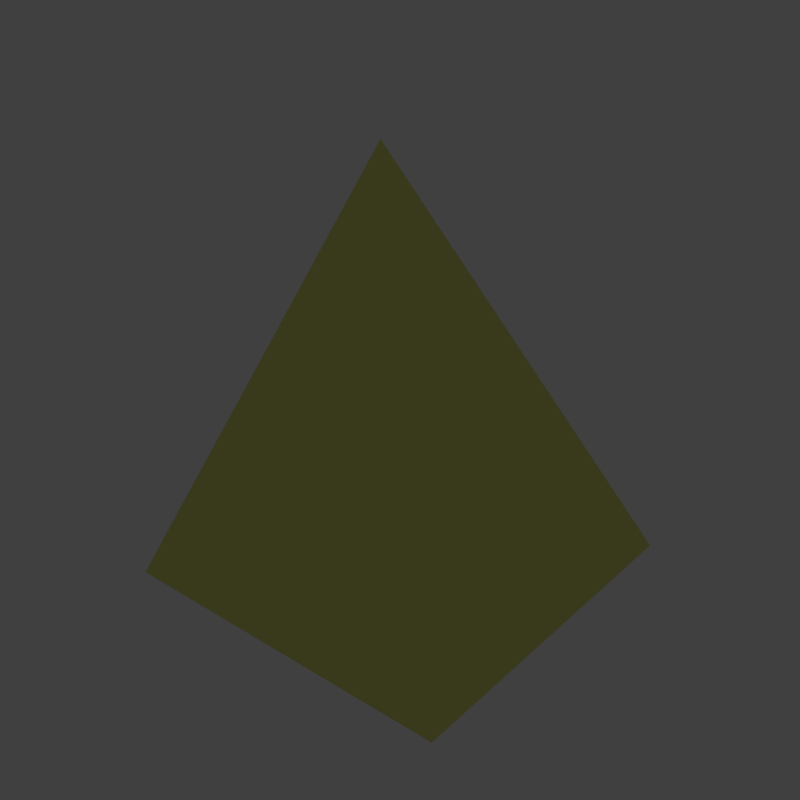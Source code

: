 # Source: slope_Straight_Corner.blend  (saved by Blender 2.79.0; exported with 4.5.12 LTS)
import bpy
from mathutils import Matrix  # noqa: F401  (used for matrix-valued properties, if any)

bpy.ops.wm.read_factory_settings(use_empty=True)
scene = bpy.context.scene
scene.name = 'Slope_Straight_Corner'

# ---- collections
col_collection_1 = bpy.data.collections.new('Collection 1'); scene.collection.children.link(col_collection_1)
col_collection_2 = bpy.data.collections.new('Collection 2'); scene.collection.children.link(col_collection_2)
col_collection_2.hide_render = True
col_collection_2.hide_viewport = True
col_collection_3 = bpy.data.collections.new('Collection 3'); scene.collection.children.link(col_collection_3)
col_collection_3.hide_render = True
col_collection_3.hide_viewport = True
col_collection_4 = bpy.data.collections.new('Collection 4'); scene.collection.children.link(col_collection_4)
col_collection_4.hide_render = True
col_collection_4.hide_viewport = True
col_collection_11 = bpy.data.collections.new('Collection 11'); scene.collection.children.link(col_collection_11)
col_collection_11.hide_render = True
col_collection_11.hide_viewport = True

# ---- images (referenced by path relative to the original .blend; pixels are not part of the script)
import os
ASSET_DIR = os.environ.get("B2B_ASSET_DIR", "")  # directory of the original .blend (textures are referenced by path, not embedded)
HERE = os.path.dirname(os.path.abspath(__file__))  # packed textures are extracted next to this script under _unpacked/

def load_image(name, relpath, width, height, colorspace="sRGB"):
    """Load a texture the original file referenced (path relative to the .blend, or extracted next to this script)."""
    p = next((c for c in (os.path.join(HERE, relpath), os.path.join(ASSET_DIR, relpath)) if relpath and os.path.exists(c)), "")
    if p:
        img = bpy.data.images.load(p, check_existing=True)
        img.name = name
    else:  # same state as the original file: an image datablock whose file is absent (Cycles renders it pink)
        img = bpy.data.images.new(name, width, height)
        img.source = "FILE"
        img.filepath = "//" + (relpath or name)
    img.colorspace_settings.name = colorspace
    return img
img_large_corner_and_face_triangle_cm_dds = load_image('large_corner_and_face_triangle_cm.dds', 'Textures/Models/Cubes/Armor/large_corner_and_face_triangle_cm.dds', 1024, 1024, 'sRGB')
img_large_corner_and_face_triangle_ng_dds = load_image('large_corner_and_face_triangle_ng.dds', 'Textures/Models/Cubes/Armor/large_corner_and_face_triangle_ng.dds', 1024, 1024, 'Non-Color')
img_large_corner_and_face_triangle_add_dds = load_image('large_corner_and_face_triangle_add.dds', 'Textures/Models/Cubes/Armor/large_corner_and_face_triangle_add.dds', 1024, 1024, 'Non-Color')
img_large_square_plate_cm_dds = load_image('large_square_plate_cm.dds', 'Textures/Models/Cubes/Armor/large_square_plate_cm.dds', 1024, 1024, 'sRGB')
img_large_square_plate_ng_dds = load_image('large_square_plate_ng.dds', 'Textures/Models/Cubes/Armor/large_square_plate_ng.dds', 1024, 1024, 'Non-Color')
img_large_square_plate_add_dds = load_image('large_square_plate_add.dds', 'Textures/Models/Cubes/Armor/large_square_plate_add.dds', 1024, 1024, 'Non-Color')
img_large_light_2x1_triangles_cm_dds = load_image('large_light_2x1_triangles_cm.DDS', 'Textures/Models/Cubes/Armor/large_light_2x1_triangles_cm.DDS', 1024, 1024, 'sRGB')
img_large_light_2x1_triangles_ng_dds = load_image('large_light_2x1_triangles_ng.DDS', 'Textures/Models/Cubes/Armor/large_light_2x1_triangles_ng.DDS', 1024, 1024, 'Non-Color')
img_large_light_2x1_triangles_add_dds = load_image('large_light_2x1_triangles_add.DDS', 'Textures/Models/Cubes/Armor/large_light_2x1_triangles_add.DDS', 1024, 1024, 'Non-Color')

# ---- materials (node trees are filled in below, after node groups)
mat_corner_and_face_triangle = bpy.data.materials.new('corner_and_face_triangle')
mat_corner_and_face_triangle.alpha_threshold = 0.0
mat_corner_and_face_triangle.roughness = 0.5
mat_squareplate = bpy.data.materials.new('SquarePlate')
mat_squareplate.alpha_threshold = 0.0
mat_squareplate.roughness = 0.5
mat_corner_and_face_triangle_2x1 = bpy.data.materials.new('corner_and_face_triangle_2x1')
mat_corner_and_face_triangle_2x1.alpha_threshold = 0.0
mat_corner_and_face_triangle_2x1.diffuse_color = (0.5, 0.5, 0.5, 1.0)
mat_corner_and_face_triangle_2x1.roughness = 0.5
mat_mountpoint = bpy.data.materials.new('MountPoint')
mat_mountpoint.alpha_threshold = 0.0
mat_mountpoint.diffuse_color = (0.317, 1.0, 0.032, 1.0)
mat_mountpoint.roughness = 0.5

# ---- node groups
ng_spaceengineers_dx11_shader_2 = bpy.data.node_groups.new('SpaceEngineers_DX11_Shader_2', 'ShaderNodeTree')
_s = ng_spaceengineers_dx11_shader_2.interface.new_socket(name='Surface', in_out='OUTPUT', socket_type='NodeSocketShader')
_s = ng_spaceengineers_dx11_shader_2.interface.new_socket(name='Base Color Map', in_out='INPUT', socket_type='NodeSocketColor')
_s.default_value = (0.8, 0.8, 0.8, 1.0)
_s = ng_spaceengineers_dx11_shader_2.interface.new_socket(name='Metalness Map', in_out='INPUT', socket_type='NodeSocketFloat')
_s.min_value = 0.0
_s.max_value = 1.0
_s = ng_spaceengineers_dx11_shader_2.interface.new_socket(name='Normal Map', in_out='INPUT', socket_type='NodeSocketColor')
_s.default_value = (0.5, 0.5, 1.0, 1.0)
_s = ng_spaceengineers_dx11_shader_2.interface.new_socket(name='Normal Map Strength', in_out='INPUT', socket_type='NodeSocketFloat')
_s.default_value = 1.5
_s.min_value = 0.0
_s.max_value = 10.0
_s = ng_spaceengineers_dx11_shader_2.interface.new_socket(name='Glossiness Map', in_out='INPUT', socket_type='NodeSocketFloat')
_s.min_value = 0.0
_s.max_value = 1.0
_s = ng_spaceengineers_dx11_shader_2.interface.new_socket(name='IOR', in_out='INPUT', socket_type='NodeSocketFloat')
_s.default_value = 1.45
_s.min_value = 0.0
_s.max_value = 1000.0
_s = ng_spaceengineers_dx11_shader_2.interface.new_socket(name='Ambient Occlusion Map', in_out='INPUT', socket_type='NodeSocketFloat')
_s.default_value = 1.0
_s.min_value = 0.0
_s.max_value = 1.0
_s = ng_spaceengineers_dx11_shader_2.interface.new_socket(name='Ambient Occlusion Power', in_out='INPUT', socket_type='NodeSocketFloat')
_s.default_value = 1.0
_s.min_value = 0.0
_s.max_value = 1.0
_s = ng_spaceengineers_dx11_shader_2.interface.new_socket(name='Emissivity Map', in_out='INPUT', socket_type='NodeSocketFloat')
_s.min_value = 0.0
_s.max_value = 1.0
_s = ng_spaceengineers_dx11_shader_2.interface.new_socket(name='Emissive Strength', in_out='INPUT', socket_type='NodeSocketFloat')
_s.default_value = 1.0
_s.min_value = 0.0
_s.max_value = 100.0
_s = ng_spaceengineers_dx11_shader_2.interface.new_socket(name='Emissive Color Override', in_out='INPUT', socket_type='NodeSocketFloat')
_s.min_value = 0.0
_s.max_value = 1.0
_s = ng_spaceengineers_dx11_shader_2.interface.new_socket(name='Emissive Color', in_out='INPUT', socket_type='NodeSocketColor')
_s.default_value = (0.0, 1.0, 0.0, 1.0)
_s = ng_spaceengineers_dx11_shader_2.interface.new_socket(name='Coloring Mask', in_out='INPUT', socket_type='NodeSocketFloat')
_s.min_value = 0.0
_s.max_value = 1.0
_s = ng_spaceengineers_dx11_shader_2.interface.new_socket(name='Recolor', in_out='INPUT', socket_type='NodeSocketColor')
_s.default_value = (0.8, 0.8, 0.8, 1.0)
_N = ng_spaceengineers_dx11_shader_2.nodes; _L = ng_spaceengineers_dx11_shader_2.links
n0 = _N.new('NodeFrame'); n0.name = 'F.AO'; n0.location = (-777, 439)
n0.label = 'Ambient Occlusion'
n0.width = 558
n1 = _N.new('NodeGroupInput'); n1.name = 'Input.PBR'; n1.location = (-898, -215)
n1.width = 195
n2 = _N.new('ShaderNodeInvert'); n2.name = 'RoughnessInvert'; n2.location = (-488, -178)
n2.hide = True
n3 = _N.new('NodeFrame'); n3.name = 'F.Recolor'; n3.location = (-975, -404)
n3.label = 'Recoloring'
n3.width = 1011
n4 = _N.new('NodeGroupInput'); n4.name = 'Input.Recolor'; n4.location = (-673, -11)
n4.width = 195
n5 = _N.new('NodeReroute'); n5.name = 'RR.Recolor'; n5.location = (-416, -35)
n5.width = 100
n5.socket_idname = 'NodeSocketFloatUnsigned'
n6 = _N.new('ShaderNodeSeparateColor'); n6.name = 'Recolor.Separate'; n6.location = (-219, -77)
n6.hide = True
n7 = _N.new('NodeReroute'); n7.name = 'RR.BaseColor'; n7.location = (-400, -45)
n7.width = 100
n8 = _N.new('ShaderNodeRGBCurve'); n8.name = 'Recolor.Contrast'; n8.location = (-324, -130)
n8.width = 211
_c = n8.mapping.curves[3]
while len(_c.points) > 2: _c.points.remove(_c.points[-1])
_c.points[0].location = (0.0, 0.0); _c.points[0].handle_type = 'AUTO'
_c.points[1].location = (0.13, 0.38); _c.points[1].handle_type = 'AUTO'
_p = _c.points.new(1.0, 1.0); _p.handle_type = 'AUTO'
n8.mapping.update()
n9 = _N.new('ShaderNodeMath'); n9.name = 'Recolor.Darken'; n9.location = (-77, -109)
n9.hide = True
n9.operation = 'MULTIPLY'
n9.use_clamp = True
n10 = _N.new('ShaderNodeCombineColor'); n10.name = 'Recolor.Combine'; n10.location = (50, -77)
n10.hide = True
n11 = _N.new('ShaderNodeMix'); n11.name = 'RecolorMixColor'; n11.location = (190, -37)
n11.hide = True
n11.data_type = 'RGBA'
n11.clamp_result = True
n12 = _N.new('NodeGroupInput'); n12.name = 'Input.AO'; n12.location = (-157, -67)
n12.width = 188
n13 = _N.new('ShaderNodeMath'); n13.name = 'AOPower'; n13.location = (80, -102)
n13.hide = True
n13.operation = 'POWER'
n13.use_clamp = True
n14 = _N.new('ShaderNodeMix'); n14.name = 'AOMult'; n14.location = (254, -103)
n14.hide = True
n14.data_type = 'RGBA'
n14.blend_type = 'MULTIPLY'
n14.inputs[0].default_value = 1.0
n15 = _N.new('NodeReroute'); n15.name = 'RR.Roughness'; n15.location = (-344, -188)
n15.label = 'Roughness'
n15.width = 100
n16 = _N.new('NodeGroupInput'); n16.name = 'Input.Normal'; n16.location = (-1193, 95)
n16.width = 188
n17 = _N.new('ShaderNodeNormalMap'); n17.name = 'NormalMap'; n17.location = (-914, 195)
n18 = _N.new('NodeReroute'); n18.name = 'RR.NormalA'; n18.location = (-677, 159)
n18.width = 100
n18.socket_idname = 'NodeSocketVector'
n19 = _N.new('NodeReroute'); n19.name = 'RR.NormalB'; n19.location = (-204, 158)
n19.width = 100
n19.socket_idname = 'NodeSocketVector'
n20 = _N.new('NodeFrame'); n20.name = 'F.Dielectric'; n20.location = (174, 160)
n20.label = 'Dielectric'
n20.width = 516
n21 = _N.new('ShaderNodeBsdfDiffuse'); n21.name = 'DielectricDiffuseBSDF'; n21.location = (-200, 100)
n22 = _N.new('NodeFrame'); n22.name = 'F.Emission'; n22.location = (285, -860)
n22.label = 'Emission'
n22.width = 695
n23 = _N.new('NodeGroupInput'); n23.name = 'Input.Emission'; n23.location = (-350, 76)
n23.width = 195
n24 = _N.new('NodeReroute'); n24.name = 'RR.EmissiveColor'; n24.location = (-369, -93)
n24.width = 100
n25 = _N.new('ShaderNodeMix'); n25.name = 'EmissionMixColor'; n25.location = (-71, 34)
n25.data_type = 'RGBA'
n25.clamp_result = True
n26 = _N.new('ShaderNodeEmission'); n26.name = 'Emissions'; n26.location = (118, 53)
n27 = _N.new('NodeReroute'); n27.name = 'RR.Metalness'; n27.location = (-102, -251)
n27.label = 'Metalness'
n27.width = 100
n27.socket_idname = 'NodeSocketFloatUnsigned'
n28 = _N.new('NodeFrame'); n28.name = 'F.Metallic'; n28.location = (177, -417)
n28.label = 'Metallic'
n28.width = 536
n29 = _N.new('ShaderNodeFresnel'); n29.name = 'Fresnel'; n29.location = (-561, 70)
n30 = _N.new('ShaderNodeMix'); n30.name = 'MetallicMixColor'; n30.location = (-193, 92)
n30.data_type = 'RGBA'
n30.inputs[7].default_value = (1.0, 1.0, 1.0, 1.0)
n31 = _N.new('ShaderNodeBsdfAnisotropic'); n31.name = 'MetallicGlossyBSDF'; n31.location = (-200, -100)
n31.distribution = 'ASHIKHMIN_SHIRLEY'
n32 = _N.new('ShaderNodeMixShader'); n32.name = 'MetallicMixShader'; n32.location = (136, 2)
n33 = _N.new('ShaderNodeBsdfAnisotropic'); n33.name = 'DieletricGlossBSDF'; n33.location = (-200, -200)
n33.distribution = 'ASHIKHMIN_SHIRLEY'
n34 = _N.new('ShaderNodeMixShader'); n34.name = 'DieletricMixShader'; n34.location = (116, -46)
n35 = _N.new('NodeReroute'); n35.name = 'RR.Emissivity.Map'; n35.location = (100, 89)
n35.width = 100
n35.socket_idname = 'NodeSocketFloatUnsigned'
n36 = _N.new('ShaderNodeMixShader'); n36.name = 'ComponentsMixShader'; n36.location = (649, -194)
n37 = _N.new('ShaderNodeMixShader'); n37.name = 'EmmissionMixShader'; n37.location = (878, -498)
n38 = _N.new('NodeGroupOutput'); n38.name = 'Output'; n38.location = (1163, -503)
n39 = _N.new('ShaderNodeMath'); n39.name = 'Math'; n39.location = (0, 0)
n39.operation = 'POWER'
n40 = _N.new('ShaderNodeMath'); n40.name = 'Math.001'; n40.location = (0, 0)
n40.operation = 'POWER'
n4.parent = n3
n5.parent = n3
n6.parent = n3
n7.parent = n3
n8.parent = n3
n9.parent = n3
n10.parent = n3
n11.parent = n3
n12.parent = n0
n13.parent = n0
n14.parent = n0
n21.parent = n20
n23.parent = n22
n24.parent = n22
n25.parent = n22
n26.parent = n22
n30.parent = n28
n31.parent = n28
n32.parent = n28
n33.parent = n20
n34.parent = n20
n35.parent = n22
_L.new(n1.outputs[4], n2.inputs[1])
_L.new(n4.outputs[12], n5.inputs[0])
_L.new(n4.outputs[13], n6.inputs[0])
_L.new(n4.outputs[0], n7.inputs[0])
_L.new(n7.outputs[0], n8.inputs[1])
_L.new(n6.outputs[2], n9.inputs[0])
_L.new(n8.outputs[0], n9.inputs[1])
_L.new(n6.outputs[0], n10.inputs[0])
_L.new(n6.outputs[1], n10.inputs[1])
_L.new(n9.outputs[0], n10.inputs[2])
_L.new(n5.outputs[0], n11.inputs[0])
_L.new(n7.outputs[0], n11.inputs[6])
_L.new(n10.outputs[0], n11.inputs[7])
_L.new(n12.outputs[6], n13.inputs[0])
_L.new(n12.outputs[7], n13.inputs[1])
_L.new(n11.outputs[2], n14.inputs[6])
_L.new(n13.outputs[0], n14.inputs[7])
_L.new(n2.outputs[0], n15.inputs[0])
_L.new(n16.outputs[3], n17.inputs[0])
_L.new(n16.outputs[2], n17.inputs[1])
_L.new(n17.outputs[0], n18.inputs[0])
_L.new(n18.outputs[0], n19.inputs[0])
_L.new(n14.outputs[2], n21.inputs[0])
_L.new(n15.outputs[0], n21.inputs[1])
_L.new(n19.outputs[0], n21.inputs[2])
_L.new(n11.outputs[2], n24.inputs[0])
_L.new(n23.outputs[10], n25.inputs[0])
_L.new(n24.outputs[0], n25.inputs[6])
_L.new(n23.outputs[11], n25.inputs[7])
_L.new(n25.outputs[2], n26.inputs[0])
_L.new(n23.outputs[9], n26.inputs[1])
_L.new(n1.outputs[1], n27.inputs[0])
_L.new(n16.outputs[5], n29.inputs[0])
_L.new(n18.outputs[0], n29.inputs[1])
_L.new(n29.outputs[0], n30.inputs[0])
_L.new(n27.outputs[0], n30.inputs[6])
_L.new(n11.outputs[2], n31.inputs[0])
_L.new(n19.outputs[0], n31.inputs[4])
_L.new(n30.outputs[2], n32.inputs[0])
_L.new(n21.outputs[0], n32.inputs[1])
_L.new(n31.outputs[0], n32.inputs[2])
_L.new(n19.outputs[0], n33.inputs[4])
_L.new(n29.outputs[0], n34.inputs[0])
_L.new(n21.outputs[0], n34.inputs[1])
_L.new(n33.outputs[0], n34.inputs[2])
_L.new(n23.outputs[8], n35.inputs[0])
_L.new(n27.outputs[0], n36.inputs[0])
_L.new(n34.outputs[0], n36.inputs[1])
_L.new(n32.outputs[0], n36.inputs[2])
_L.new(n35.outputs[0], n37.inputs[0])
_L.new(n36.outputs[0], n37.inputs[1])
_L.new(n26.outputs[0], n37.inputs[2])
_L.new(n37.outputs[0], n38.inputs[0])
_L.new(n15.outputs[0], n39.inputs[0])
_L.new(n39.outputs[0], n33.inputs[1])
_L.new(n15.outputs[0], n40.inputs[0])
_L.new(n40.outputs[0], n31.inputs[1])
n38.is_active_output = True

# ---- material node trees
mat_corner_and_face_triangle.use_nodes = True; mat_corner_and_face_triangle.node_tree.nodes.clear()
_N = mat_corner_and_face_triangle.node_tree.nodes; _L = mat_corner_and_face_triangle.node_tree.links
n0 = _N.new('ShaderNodeOutputMaterial'); n0.name = 'Material Output'; n0.location = (800, 150)
n1 = _N.new('ShaderNodeTexImage'); n1.name = 'ColorMetalTexture'; n1.location = (30, -35)
n1.label = 'ColorMetalTexture'
n1.width = 140
n1.hide = True
n1.image = img_large_corner_and_face_triangle_cm_dds
n2 = _N.new('ShaderNodeTexImage'); n2.name = 'ColorMetal2Texture'; n2.location = (30, -85)
n2.label = 'ColorMetal2Texture'
n2.width = 140
n2.hide = True
n2.image = img_large_corner_and_face_triangle_cm_dds
n3 = _N.new('ShaderNodeTexImage'); n3.name = 'NormalGlossTexture'; n3.location = (30, -135)
n3.label = 'NormalGlossTexture'
n3.width = 140
n3.hide = True
n3.image = img_large_corner_and_face_triangle_ng_dds
n4 = _N.new('ShaderNodeTexImage'); n4.name = 'NormalGloss2Texture'; n4.location = (30, -185)
n4.label = 'NormalGloss2Texture'
n4.width = 140
n4.hide = True
n4.image = img_large_corner_and_face_triangle_ng_dds
n5 = _N.new('ShaderNodeTexImage'); n5.name = 'AddMapsTexture'; n5.location = (30, -235)
n5.label = 'AddMapsTexture'
n5.width = 140
n5.hide = True
n5.image = img_large_corner_and_face_triangle_add_dds
n6 = _N.new('ShaderNodeTexImage'); n6.name = 'AddMaps2Texture'; n6.location = (30, -285)
n6.label = 'AddMaps2Texture'
n6.width = 140
n6.hide = True
n6.image = img_large_corner_and_face_triangle_add_dds
n7 = _N.new('ShaderNodeTexImage'); n7.name = 'AlphamaskTexture'; n7.location = (30, -335)
n7.label = 'AlphamaskTexture'
n7.width = 140
n7.hide = True
n8 = _N.new('ShaderNodeSeparateColor'); n8.name = 'SplitAddMaps'; n8.location = (230, -235)
n8.label = 'Split AddMaps'
n8.hide = True
n9 = _N.new('ShaderNodeGroup'); n9.name = 'DX11Shader'; n9.location = (480, -35)
n9.width = 207
n9.node_tree = ng_spaceengineers_dx11_shader_2
n9.inputs[3].default_value = 1.5
n9.inputs[5].default_value = 1.45
n9.inputs[7].default_value = 1.0
n9.inputs[9].default_value = 1.0
n9.inputs[10].default_value = 0.0
n9.inputs[11].default_value = (0.0, 1.0, 0.0, 1.0)
n9.inputs[13].default_value = (0.8, 0.8, 0.8, 1.0)
n10 = _N.new('NodeFrame'); n10.name = 'DX11Frame'; n10.location = (-230, 335)
n10.label = 'DirectX 11 Textures'
n10.width = 717
n10.label_size = 25
n1.parent = n10
n2.parent = n10
n3.parent = n10
n4.parent = n10
n5.parent = n10
n6.parent = n10
n7.parent = n10
n8.parent = n10
n9.parent = n10
_L.new(n5.outputs[0], n8.inputs[0])
_L.new(n1.outputs[0], n9.inputs[0])
_L.new(n2.outputs[1], n9.inputs[1])
_L.new(n3.outputs[0], n9.inputs[2])
_L.new(n4.outputs[1], n9.inputs[4])
_L.new(n8.outputs[0], n9.inputs[6])
_L.new(n8.outputs[1], n9.inputs[8])
_L.new(n6.outputs[1], n9.inputs[12])
_L.new(n9.outputs[0], n0.inputs[0])
n0.is_active_output = True
mat_squareplate.use_nodes = True; mat_squareplate.node_tree.nodes.clear()
_N = mat_squareplate.node_tree.nodes; _L = mat_squareplate.node_tree.links
n0 = _N.new('ShaderNodeOutputMaterial'); n0.name = 'Material Output'; n0.location = (800, 150)
n1 = _N.new('ShaderNodeTexImage'); n1.name = 'ColorMetalTexture'; n1.location = (-200, 300)
n1.label = 'ColorMetalTexture'
n1.width = 140
n1.hide = True
n1.image = img_large_square_plate_cm_dds
n2 = _N.new('ShaderNodeTexImage'); n2.name = 'ColorMetal2Texture'; n2.location = (-200, 250)
n2.label = 'ColorMetal2Texture'
n2.width = 140
n2.hide = True
n2.image = img_large_square_plate_cm_dds
n3 = _N.new('ShaderNodeTexImage'); n3.name = 'NormalGlossTexture'; n3.location = (-200, 200)
n3.label = 'NormalGlossTexture'
n3.width = 140
n3.hide = True
n3.image = img_large_square_plate_ng_dds
n4 = _N.new('ShaderNodeTexImage'); n4.name = 'NormalGloss2Texture'; n4.location = (-200, 150)
n4.label = 'NormalGloss2Texture'
n4.width = 140
n4.hide = True
n4.image = img_large_square_plate_ng_dds
n5 = _N.new('ShaderNodeTexImage'); n5.name = 'AddMapsTexture'; n5.location = (-200, 100)
n5.label = 'AddMapsTexture'
n5.width = 140
n5.hide = True
n5.image = img_large_square_plate_add_dds
n6 = _N.new('ShaderNodeTexImage'); n6.name = 'AddMaps2Texture'; n6.location = (-200, 50)
n6.label = 'AddMaps2Texture'
n6.width = 140
n6.hide = True
n6.image = img_large_square_plate_add_dds
n7 = _N.new('ShaderNodeTexImage'); n7.name = 'AlphamaskTexture'; n7.location = (-200, 0)
n7.label = 'AlphamaskTexture'
n7.width = 140
n7.hide = True
n8 = _N.new('ShaderNodeSeparateColor'); n8.name = 'SplitAddMaps'; n8.location = (0, 100)
n8.label = 'Split AddMaps'
n8.hide = True
n9 = _N.new('ShaderNodeGroup'); n9.name = 'DX11Shader'; n9.location = (250, 300)
n9.width = 207
n9.node_tree = ng_spaceengineers_dx11_shader_2
n9.inputs[3].default_value = 1.5
n9.inputs[5].default_value = 1.45
n9.inputs[7].default_value = 1.0
n9.inputs[9].default_value = 1.0
n9.inputs[10].default_value = 0.0
n9.inputs[11].default_value = (0.0, 1.0, 0.0, 1.0)
n9.inputs[13].default_value = (0.8, 0.8, 0.8, 1.0)
n10 = _N.new('NodeFrame'); n10.name = 'DX11Frame'; n10.location = (0, 0)
n10.label = 'DirectX 11 Textures'
n10.width = 150
n10.label_size = 25
n1.parent = n10
n2.parent = n10
n3.parent = n10
n4.parent = n10
n5.parent = n10
n6.parent = n10
n7.parent = n10
n8.parent = n10
n9.parent = n10
_L.new(n5.outputs[0], n8.inputs[0])
_L.new(n1.outputs[0], n9.inputs[0])
_L.new(n2.outputs[1], n9.inputs[1])
_L.new(n3.outputs[0], n9.inputs[2])
_L.new(n4.outputs[1], n9.inputs[4])
_L.new(n8.outputs[0], n9.inputs[6])
_L.new(n8.outputs[1], n9.inputs[8])
_L.new(n6.outputs[1], n9.inputs[12])
_L.new(n9.outputs[0], n0.inputs[0])
n0.is_active_output = True
mat_corner_and_face_triangle_2x1.use_nodes = True; mat_corner_and_face_triangle_2x1.node_tree.nodes.clear()
_N = mat_corner_and_face_triangle_2x1.node_tree.nodes; _L = mat_corner_and_face_triangle_2x1.node_tree.links
n0 = _N.new('ShaderNodeOutputMaterial'); n0.name = 'Material Output'; n0.location = (800, 150)
n0.label = 'Material Out'
n1 = _N.new('ShaderNodeAddShader'); n1.name = 'Add Shader'; n1.location = (1000, 880)
n1.label = 'Shader Add Refl'
n2 = _N.new('ShaderNodeAddShader'); n2.name = 'Add Shader.001'; n2.location = (800, 880)
n2.label = 'Shader Add Spec'
n3 = _N.new('ShaderNodeBsdfRefraction'); n3.name = 'Refraction BSDF'; n3.location = (1200, 220)
n3.label = 'Refl BSDF'
n3.mute = True
n4 = _N.new('ShaderNodeMix'); n4.name = 'Mix'; n4.location = (1000, 220)
n4.label = 'Mix Color/Refl'
n4.data_type = 'RGBA'
n4.blend_type = 'MULTIPLY'
n4.inputs[0].default_value = 1.0
n4.inputs[6].default_value = (1.0, 1.0, 1.0, 1.0)
n4.inputs[7].default_value = (0.0, 0.0, 0.0, 0.0)
n5 = _N.new('ShaderNodeMixShader'); n5.name = 'Mix Shader'; n5.location = (600, 880)
n5.label = 'Shader Mix Alpha'
n6 = _N.new('ShaderNodeBsdfTransparent'); n6.name = 'Transparent BSDF'; n6.location = (400, 880)
n6.label = 'Alpha BSDF'
n6.mute = True
n7 = _N.new('ShaderNodeMix'); n7.name = 'Mix.001'; n7.location = (200, 1100)
n7.label = 'Mix Color/Alpha'
n7.data_type = 'RGBA'
n7.blend_type = 'MULTIPLY'
n7.inputs[0].default_value = 1.0
n7.inputs[6].default_value = (1.0, 1.0, 1.0, 1.0)
n7.inputs[7].default_value = (1.0, 1.0, 1.0, 1.0)
n8 = _N.new('ShaderNodeBsdfDiffuse'); n8.name = 'Diffuse BSDF'; n8.location = (400, 660)
n8.label = 'Diff BSDF'
n9 = _N.new('ShaderNodeMix'); n9.name = 'Mix.002'; n9.location = (200, 660)
n9.label = 'Mix Color/Diffuse'
n9.data_type = 'RGBA'
n9.blend_type = 'MULTIPLY'
n9.inputs[0].default_value = 1.0
n9.inputs[7].default_value = (1.0, 1.0, 1.0, 1.0)
n10 = _N.new('ShaderNodeBsdfAnisotropic'); n10.name = 'Glossy BSDF'; n10.location = (400, 220)
n10.label = 'Spec BSDF'
n10.distribution = 'GGX'
n11 = _N.new('ShaderNodeMix'); n11.name = 'Mix.003'; n11.location = (200, 220)
n11.label = 'Mix Color/Spec'
n11.data_type = 'RGBA'
n11.blend_type = 'MULTIPLY'
n11.inputs[0].default_value = 1.0
n11.inputs[7].default_value = (0.0, 0.0, 0.0, 1.0)
n12 = _N.new('ShaderNodeMix'); n12.name = 'Mix.004'; n12.location = (200, 0)
n12.label = 'Mix Color/Hardness'
n12.data_type = 'RGBA'
n12.blend_type = 'MULTIPLY'
n12.inputs[0].default_value = 1.0
n12.inputs[6].default_value = (1.87, 1.87, 1.87, 1.87)
n12.inputs[7].default_value = (1.0, 1.0, 1.0, 1.0)
n13 = _N.new('ShaderNodeNormalMap'); n13.name = 'Normal Map'; n13.location = (200, 440)
n13.label = 'Normal/Map'
n13.mute = True
n14 = _N.new('ShaderNodeMix'); n14.name = 'Mix.005'; n14.location = (1000, 660)
n14.label = 'Bump/Map'
n14.mute = True
n14.data_type = 'RGBA'
n14.blend_type = 'MULTIPLY'
n14.inputs[0].default_value = 1.0
n14.inputs[6].default_value = (1.0, 1.0, 1.0, 1.0)
n14.inputs[7].default_value = (0.0, 0.0, 0.0, 1.0)
n15 = _N.new('ShaderNodeTexCoord'); n15.name = 'Texture Coordinate'; n15.location = (-600, 660)
n15.label = 'Texture Coords'
n16 = _N.new('ShaderNodeTexImage'); n16.name = 'ColorMetalTexture'; n16.location = (-200, 300)
n16.label = 'ColorMetalTexture'
n16.width = 140
n16.hide = True
n16.image = img_large_light_2x1_triangles_cm_dds
n17 = _N.new('ShaderNodeTexImage'); n17.name = 'ColorMetal2Texture'; n17.location = (-200, 250)
n17.label = 'ColorMetal2Texture'
n17.width = 140
n17.hide = True
n17.image = img_large_light_2x1_triangles_cm_dds
n18 = _N.new('ShaderNodeTexImage'); n18.name = 'NormalGlossTexture'; n18.location = (-200, 200)
n18.label = 'NormalGlossTexture'
n18.width = 140
n18.hide = True
n18.image = img_large_light_2x1_triangles_ng_dds
n19 = _N.new('ShaderNodeTexImage'); n19.name = 'NormalGloss2Texture'; n19.location = (-200, 150)
n19.label = 'NormalGloss2Texture'
n19.width = 140
n19.hide = True
n19.image = img_large_light_2x1_triangles_ng_dds
n20 = _N.new('ShaderNodeTexImage'); n20.name = 'AddMapsTexture'; n20.location = (-200, 100)
n20.label = 'AddMapsTexture'
n20.width = 140
n20.hide = True
n20.image = img_large_light_2x1_triangles_add_dds
n21 = _N.new('ShaderNodeTexImage'); n21.name = 'AddMaps2Texture'; n21.location = (-200, 50)
n21.label = 'AddMaps2Texture'
n21.width = 140
n21.hide = True
n21.image = img_large_light_2x1_triangles_add_dds
n22 = _N.new('ShaderNodeTexImage'); n22.name = 'AlphamaskTexture'; n22.location = (-200, 0)
n22.label = 'AlphamaskTexture'
n22.width = 140
n22.hide = True
n23 = _N.new('ShaderNodeSeparateColor'); n23.name = 'SplitAddMaps'; n23.location = (0, 100)
n23.label = 'Split AddMaps'
n23.hide = True
n24 = _N.new('ShaderNodeGroup'); n24.name = 'DX11Shader'; n24.location = (250, 300)
n24.width = 207
n24.node_tree = ng_spaceengineers_dx11_shader_2
n24.inputs[3].default_value = 1.5
n24.inputs[5].default_value = 1.45
n24.inputs[7].default_value = 1.0
n24.inputs[9].default_value = 1.0
n24.inputs[10].default_value = 0.0
n24.inputs[11].default_value = (0.0, 1.0, 0.0, 1.0)
n24.inputs[13].default_value = (0.8, 0.8, 0.8, 1.0)
n25 = _N.new('NodeFrame'); n25.name = 'DX11Frame'; n25.location = (0, 0)
n25.label = 'DirectX 11 Textures'
n25.width = 150
n25.label_size = 25
n26 = _N.new('ShaderNodeDisplacement'); n26.name = 'Displacement'; n26.location = (0, 0)
n26.inputs[1].default_value = 0.0
n26.inputs[2].default_value = 0.1
n27 = _N.new('ShaderNodeMath'); n27.name = 'Math'; n27.location = (0, 0)
n27.operation = 'POWER'
n16.parent = n25
n17.parent = n25
n18.parent = n25
n19.parent = n25
n20.parent = n25
n21.parent = n25
n22.parent = n25
n23.parent = n25
n24.parent = n25
_L.new(n2.outputs[0], n1.inputs[0])
_L.new(n3.outputs[0], n1.inputs[1])
_L.new(n4.outputs[2], n3.inputs[0])
_L.new(n5.outputs[0], n2.inputs[0])
_L.new(n6.outputs[0], n5.inputs[1])
_L.new(n7.outputs[2], n5.inputs[0])
_L.new(n8.outputs[0], n5.inputs[2])
_L.new(n9.outputs[2], n8.inputs[0])
_L.new(n10.outputs[0], n2.inputs[1])
_L.new(n11.outputs[2], n10.inputs[0])
_L.new(n13.outputs[0], n8.inputs[2])
_L.new(n13.outputs[0], n10.inputs[4])
_L.new(n13.outputs[0], n3.inputs[3])
_L.new(n20.outputs[0], n23.inputs[0])
_L.new(n16.outputs[0], n24.inputs[0])
_L.new(n17.outputs[1], n24.inputs[1])
_L.new(n18.outputs[0], n24.inputs[2])
_L.new(n19.outputs[1], n24.inputs[4])
_L.new(n23.outputs[0], n24.inputs[6])
_L.new(n23.outputs[1], n24.inputs[8])
_L.new(n21.outputs[1], n24.inputs[12])
_L.new(n24.outputs[0], n0.inputs[0])
_L.new(n14.outputs[2], n26.inputs[0])
_L.new(n26.outputs[0], n0.inputs[2])
_L.new(n12.outputs[2], n27.inputs[0])
_L.new(n27.outputs[0], n10.inputs[1])
n0.is_active_output = True

# ---- world
world_world = bpy.data.worlds.new('World'); scene.world = world_world
world_world.color = (0.05088, 0.05088, 0.05088)
world_world.use_sun_shadow = False
world_world.sun_shadow_jitter_overblur = 0.0
world_world.cycles.sampling_method = 'MANUAL'

# ---- meshes
me_untitled_001 = bpy.data.meshes.new('Untitled.001')
me_untitled_001.from_pydata([(-1.25, -1.25, -2.5), (1.25, -1.25, -2.5), (-1.25, 1.25, 2.037e-07), (1.25, 1.25, -2.5), (-1.25, 1.25, -2.5)], [], [(0, 1, 2), (2, 3, 4), (4, 3, 1, 0), (1, 3, 2), (4, 0, 2)])
me_untitled_001.polygons.foreach_set('use_smooth', [True] * 5)
me_untitled_001.polygons.foreach_set('material_index', [0, 0, 1, 0, 0])
_k = set([(0, 1), (0, 2), (0, 4), (1, 2), (1, 3), (2, 3), (2, 4), (3, 4)])
me_untitled_001.attributes.new('sharp_edge', 'BOOLEAN', 'EDGE').data.foreach_set('value', [ (min(e.vertices), max(e.vertices)) in _k for e in me_untitled_001.edges])
_uv = me_untitled_001.uv_layers.new(name='map1')
_uv.uv.foreach_set('vector', [0.9878, 0.9903, 0.9862, 0.2852, 0.2794, 0.9903, 0.2708, 0.9926, 0.9902, 0.2774, 0.9913, 0.9922, 0.0, 0.75, 0.125, 0.75, 0.125, 1.0, 0.0, 1.0, 0.9862, 0.2852, 0.9878, 0.9903, 0.2794, 0.9903, 0.9913, 0.9922, 0.9902, 0.2774, 0.2708, 0.9926])
me_untitled_001.materials.append(mat_corner_and_face_triangle)
me_untitled_001.materials.append(mat_squareplate)
me_untitled_001.use_remesh_preserve_volume = False
me_untitled_001.use_remesh_preserve_attributes = False
me_untitled_001.use_mirror_vertex_groups = False
me_untitled_001.update()
me_untitled_001.normals_split_custom_set([tuple(v) for v in zip(*[iter([0.0, -0.7071, 0.7071, 0.0, -0.7071, 0.7071, 0.0, -0.7071, 0.7071, 0.0, 1.0, 1.526e-07, 0.0, 1.0, 1.526e-07, 0.0, 1.0, 1.526e-07, 0.0, 1.907e-07, -1.0, 0.0, 1.907e-07, -1.0, 0.0, 1.907e-07, -1.0, 0.0, 1.907e-07, -1.0, 0.7071, -1.349e-07, 0.7071, 0.7071, -1.349e-07, 0.7071, 0.7071, -1.349e-07, 0.7071, -1.0, 0.0, 0.0, -1.0, 0.0, 0.0, -1.0, 0.0, 0.0])] * 3)])
me_untitled_003 = bpy.data.meshes.new('Untitled.003')
me_untitled_003.from_pydata([(-1.25, -1.25, -1.25), (1.25, -1.25, -1.25), (-1.25, 1.25, 1.25), (1.25, 1.25, -1.25), (-1.25, 1.25, -1.25)], [], [(0, 1, 2), (2, 3, 4), (4, 3, 1, 0), (1, 3, 2), (4, 0, 2)])
me_untitled_003.polygons.foreach_set('use_smooth', [True] * 5)
_k = set([(0, 1), (0, 2), (0, 4), (1, 2), (1, 3), (2, 3), (2, 4), (3, 4)])
me_untitled_003.attributes.new('sharp_edge', 'BOOLEAN', 'EDGE').data.foreach_set('value', [ (min(e.vertices), max(e.vertices)) in _k for e in me_untitled_003.edges])
_uv = me_untitled_003.uv_layers.new(name='map1')
_uv.uv.foreach_set('vector', [0.375, 0.125, 0.625, 0.0, 0.5, 0.375, 0.5, 0.375, 0.625, 0.625, 0.375, 0.75, 0.375, 0.75, 0.625, 0.625, 0.625, 1.0, 0.375, 1.0, 0.625, 0.0, 0.875, 0.125, 0.5, 0.375, 0.125, 0.0, 0.375, 0.125, 0.125, 0.25])
me_untitled_003.materials.append(mat_corner_and_face_triangle_2x1)
me_untitled_003.use_remesh_preserve_volume = False
me_untitled_003.use_remesh_preserve_attributes = False
me_untitled_003.use_mirror_vertex_groups = False
me_untitled_003.update()
me_untitled_003.normals_split_custom_set([tuple(v) for v in zip(*[iter([0.0, -0.7071, 0.7071, 0.0, -0.7071, 0.7071, 0.0, -0.7071, 0.7071, 0.0, 1.0, 7.629e-08, 0.0, 1.0, 7.629e-08, 0.0, 1.0, 7.629e-08, 0.0, 3.815e-07, -1.0, 0.0, 3.815e-07, -1.0, 0.0, 3.815e-07, -1.0, 0.0, 3.815e-07, -1.0, 0.7071, -2.697e-07, 0.7071, 0.7071, -2.697e-07, 0.7071, 0.7071, -2.697e-07, 0.7071, -1.0, 0.0, 0.0, -1.0, 0.0, 0.0, -1.0, 0.0, 0.0])] * 3)])
me_mountpoint_001 = bpy.data.meshes.new('MountPoint.001')
me_mountpoint_001.from_pydata([(1.25, 1.25, -1.25), (-1.25, 1.25, -1.25), (-1.25, 1.25, 1.25), (1.25, 1.25, -1.25), (-1.25, 1.25, -1.25), (-1.25, -1.25, -1.25), (-1.25, -1.25, -1.25), (-1.25, 1.25, 1.25), (-1.25, 1.25, -1.25), (1.25, 1.25, -1.25), (1.25, -1.25, -1.25), (-1.25, -1.25, -1.25)], [], [(0, 1, 2, 3), (4, 5, 6, 7), (8, 9, 10, 11)])
me_mountpoint_001.materials.append(mat_mountpoint)
me_mountpoint_001.use_remesh_preserve_volume = False
me_mountpoint_001.use_remesh_preserve_attributes = False
me_mountpoint_001.use_mirror_vertex_groups = False
me_mountpoint_001.update()
me_untitled = bpy.data.meshes.new('Untitled')
me_untitled.from_pydata([(-1.25, -1.25, 1.25), (1.25, -1.25, 1.25), (-1.25, 0.0, -1.25), (1.25, -1.25, -1.25), (-1.25, -1.25, -1.25)], [], [(0, 1, 2), (2, 3, 4), (4, 3, 1, 0), (1, 3, 2), (4, 0, 2)])
me_untitled.polygons.foreach_set('use_smooth', [True] * 5)
_k = set([(0, 1), (0, 2), (0, 4), (1, 2), (1, 3), (2, 3), (2, 4), (3, 4)])
me_untitled.attributes.new('sharp_edge', 'BOOLEAN', 'EDGE').data.foreach_set('value', [ (min(e.vertices), max(e.vertices)) in _k for e in me_untitled.edges])
_uv = me_untitled.uv_layers.new(name='map1')
_uv.uv.foreach_set('vector', [0.375, 0.125, 0.625, 0.0, 0.5, 0.375, 0.5, 0.375, 0.625, 0.625, 0.375, 0.75, 0.375, 0.75, 0.625, 0.625, 0.625, 1.0, 0.375, 1.0, 0.625, 0.0, 0.875, 0.125, 0.5, 0.375, 0.125, 0.0, 0.375, 0.125, 0.125, 0.25])
me_untitled.materials.append(mat_corner_and_face_triangle_2x1)
me_untitled.use_remesh_preserve_volume = False
me_untitled.use_remesh_preserve_attributes = False
me_untitled.use_mirror_vertex_groups = False
me_untitled.update()
me_untitled.normals_split_custom_set([tuple(v) for v in zip(*[iter([0.0, 0.8944, 0.4472, 0.0, 0.8944, 0.4472, 0.0, 0.8944, 0.4472, 0.0, 0.0, -1.0, 0.0, 0.0, -1.0, 0.0, 0.0, -1.0, 0.0, -1.0, 0.0, 0.0, -1.0, 0.0, 0.0, -1.0, 0.0, 0.0, -1.0, 0.0, 0.4472, 0.8944, 0.0, 0.4472, 0.8944, 0.0, 0.4472, 0.8944, 0.0, -1.0, 0.0, 0.0, -1.0, 0.0, 0.0, -1.0, 0.0, 0.0])] * 3)])
me_untitled_004 = bpy.data.meshes.new('Untitled.004')
me_untitled_004.from_pydata([(-1.258, -0.01567, -1.278), (1.247, -1.256, -1.272), (-1.261, -0.02165, -1.222), (1.244, -1.262, -1.217), (-1.239, 0.02165, -1.25), (1.266, -1.218, -1.245), (-1.259, 0.03055, -1.235), (-1.254, -1.23, 1.26), (-1.228, -0.01118, -1.256), (-1.223, -1.271, 1.239), (-1.284, -0.008185, -1.254), (-1.279, -1.268, 1.241), (-1.225, -1.25, 1.275), (1.27, -1.243, -1.23), (-1.263, -1.232, 1.237), (1.233, -1.225, -1.267), (-1.25, -1.285, 1.25), (1.245, -1.278, -1.255), (-1.247, -0.02356, -1.251), (1.253, -1.274, 1.249), (-1.267, 0.02356, -1.228), (1.233, -1.226, 1.272), (-1.233, 0.01929, -1.272), (1.267, -1.231, 1.228), (1.274, -1.281, 1.241), (1.276, -1.269, -1.25), (1.224, -1.256, 1.241), (1.226, -1.244, -1.25), (1.274, -1.231, 1.241), (1.276, -1.219, -1.25), (-1.274, -1.281, 1.241), (-1.276, -1.269, -1.25), (-1.224, -1.256, 1.241), (-1.226, -1.244, -1.25), (-1.274, -1.231, 1.241), (-1.276, -1.219, -1.25), (-1.252, -1.27, -1.273), (1.244, -1.275, -1.275), (-1.252, -1.245, -1.223), (1.244, -1.25, -1.225), (-1.252, -1.22, -1.273), (1.244, -1.225, -1.275), (-1.252, -1.27, 1.273), (1.244, -1.275, 1.275), (-1.252, -1.245, 1.223), (1.244, -1.25, 1.225), (-1.252, -1.22, 1.273), (1.244, -1.225, 1.275), (-1.289, -0.01198, -1.245), (-1.277, -1.25, -1.241), (-1.236, -0.01198, -1.227), (-1.223, -1.25, -1.223), (-1.254, -0.01198, -1.28), (-1.241, -1.25, -1.277), (1.225, -1.25, 1.275), (-1.27, -1.243, -1.23), (1.263, -1.232, 1.237), (-1.233, -1.225, -1.267), (1.25, -1.285, 1.25), (-1.245, -1.278, -1.255)], [], [(0, 1, 3, 2), (2, 3, 5, 4), (4, 5, 1, 0), (1, 5, 3), (4, 0, 2), (6, 7, 9, 8), (8, 9, 11, 10), (10, 11, 7, 6), (7, 11, 9), (10, 6, 8), (12, 13, 15, 14), (14, 15, 17, 16), (16, 17, 13, 12), (13, 17, 15), (16, 12, 14), (18, 19, 21, 20), (20, 21, 23, 22), (22, 23, 19, 18), (19, 23, 21), (22, 18, 20), (24, 26, 27, 25), (26, 28, 29, 27), (28, 24, 25, 29), (25, 27, 29), (28, 26, 24), (30, 31, 33, 32), (32, 33, 35, 34), (34, 35, 31, 30), (31, 35, 33), (34, 30, 32), (36, 37, 39, 38), (38, 39, 41, 40), (40, 41, 37, 36), (37, 41, 39), (40, 36, 38), (42, 44, 45, 43), (44, 46, 47, 45), (46, 42, 43, 47), (43, 45, 47), (46, 44, 42), (48, 49, 51, 50), (50, 51, 53, 52), (52, 53, 49, 48), (49, 53, 51), (52, 48, 50), (54, 56, 57, 55), (56, 58, 59, 57), (58, 54, 55, 59), (55, 57, 59), (58, 56, 54)])
me_untitled_004.polygons.foreach_set('use_smooth', [True] * 50)
_k = set([(0, 1), (0, 2), (0, 4), (1, 3), (1, 5), (2, 3), (2, 4), (3, 5), (4, 5), (6, 7), (6, 8), (6, 10), (7, 9), (7, 11), (8, 9), (8, 10), (9, 11), (10, 11), (12, 13), (12, 14), (12, 16), (13, 15), (13, 17), (14, 15), (14, 16), (15, 17), (16, 17), (18, 19), (18, 20), (18, 22), (19, 21), (19, 23), (20, 21), (20, 22), (21, 23), (22, 23), (24, 25), (24, 26), (24, 28), (25, 27), (25, 29), (26, 27), (26, 28), (27, 29), (28, 29), (30, 31), (30, 32), (30, 34), (31, 33), (31, 35), (32, 33), (32, 34), (33, 35), (34, 35), (36, 37), (36, 38), (36, 40), (37, 39), (37, 41), (38, 39), (38, 40), (39, 41), (40, 41), (42, 43), (42, 44), (42, 46), (43, 45), (43, 47), (44, 45), (44, 46), (45, 47), (46, 47), (48, 49), (48, 50), (48, 52), (49, 51), (49, 53), (50, 51), (50, 52), (51, 53), (52, 53), (54, 55), (54, 56), (54, 58), (55, 57), (55, 59), (56, 57), (56, 58), (57, 59), (58, 59)])
me_untitled_004.attributes.new('sharp_edge', 'BOOLEAN', 'EDGE').data.foreach_set('value', [ (min(e.vertices), max(e.vertices)) in _k for e in me_untitled_004.edges])
_uv = me_untitled_004.uv_layers.new(name='map1')
_uv.uv.foreach_set('vector', [0.375, 0.0, 0.625, 0.0, 0.75, 0.3125, 0.3125, 0.375, 0.3125, 0.375, 0.75, 0.3125, 0.625, 0.75, 0.375, 0.75, 0.375, 0.75, 0.625, 0.75, 0.625, 1.0, 0.375, 1.0, 0.625, 0.0, 0.875, 0.0, 0.75, 0.3125, 0.125, 0.0, 0.375, 0.0, 0.3125, 0.375, 0.375, 0.0, 0.625, 0.0, 0.75, 0.3125, 0.3125, 0.375, 0.3125, 0.375, 0.75, 0.3125, 0.625, 0.75, 0.375, 0.75, 0.375, 0.75, 0.625, 0.75, 0.625, 1.0, 0.375, 1.0, 0.625, 0.0, 0.875, 0.0, 0.75, 0.3125, 0.125, 0.0, 0.375, 0.0, 0.3125, 0.375, 0.375, 0.0, 0.625, 0.0, 0.75, 0.3125, 0.3125, 0.375, 0.3125, 0.375, 0.75, 0.3125, 0.625, 0.75, 0.375, 0.75, 0.375, 0.75, 0.625, 0.75, 0.625, 1.0, 0.375, 1.0, 0.625, 0.0, 0.875, 0.0, 0.75, 0.3125, 0.125, 0.0, 0.375, 0.0, 0.3125, 0.375, 0.375, 0.0, 0.625, 0.0, 0.75, 0.3125, 0.3125, 0.375, 0.3125, 0.375, 0.75, 0.3125, 0.625, 0.75, 0.375, 0.75, 0.375, 0.75, 0.625, 0.75, 0.625, 1.0, 0.375, 1.0, 0.625, 0.0, 0.875, 0.0, 0.75, 0.3125, 0.125, 0.0, 0.375, 0.0, 0.3125, 0.375, 0.375, 0.0, 0.3125, 0.375, 0.75, 0.3125, 0.625, 0.0, 0.3125, 0.375, 0.375, 0.75, 0.625, 0.75, 0.75, 0.3125, 0.375, 0.75, 0.375, 1.0, 0.625, 1.0, 0.625, 0.75, 0.625, 0.0, 0.75, 0.3125, 0.875, 0.0, 0.125, 0.0, 0.3125, 0.375, 0.375, 0.0, 0.375, 0.0, 0.625, 0.0, 0.75, 0.3125, 0.3125, 0.375, 0.3125, 0.375, 0.75, 0.3125, 0.625, 0.75, 0.375, 0.75, 0.375, 0.75, 0.625, 0.75, 0.625, 1.0, 0.375, 1.0, 0.625, 0.0, 0.875, 0.0, 0.75, 0.3125, 0.125, 0.0, 0.375, 0.0, 0.3125, 0.375, 0.375, 0.0, 0.625, 0.0, 0.75, 0.3125, 0.3125, 0.375, 0.3125, 0.375, 0.75, 0.3125, 0.625, 0.75, 0.375, 0.75, 0.375, 0.75, 0.625, 0.75, 0.625, 1.0, 0.375, 1.0, 0.625, 0.0, 0.875, 0.0, 0.75, 0.3125, 0.125, 0.0, 0.375, 0.0, 0.3125, 0.375, 0.375, 0.0, 0.3125, 0.375, 0.75, 0.3125, 0.625, 0.0, 0.3125, 0.375, 0.375, 0.75, 0.625, 0.75, 0.75, 0.3125, 0.375, 0.75, 0.375, 1.0, 0.625, 1.0, 0.625, 0.75, 0.625, 0.0, 0.75, 0.3125, 0.875, 0.0, 0.125, 0.0, 0.3125, 0.375, 0.375, 0.0, 0.375, 0.0, 0.625, 0.0, 0.75, 0.3125, 0.3125, 0.375, 0.3125, 0.375, 0.75, 0.3125, 0.625, 0.75, 0.375, 0.75, 0.375, 0.75, 0.625, 0.75, 0.625, 1.0, 0.375, 1.0, 0.625, 0.0, 0.875, 0.0, 0.75, 0.3125, 0.125, 0.0, 0.375, 0.0, 0.3125, 0.375, 0.375, 0.0, 0.3125, 0.375, 0.75, 0.3125, 0.625, 0.0, 0.3125, 0.375, 0.375, 0.75, 0.625, 0.75, 0.75, 0.3125, 0.375, 0.75, 0.375, 1.0, 0.625, 1.0, 0.625, 0.75, 0.625, 0.0, 0.75, 0.3125, 0.875, 0.0, 0.125, 0.0, 0.3125, 0.375, 0.375, 0.0])
me_untitled_004.materials.append(mat_corner_and_face_triangle_2x1)
me_untitled_004.use_remesh_preserve_volume = False
me_untitled_004.use_remesh_preserve_attributes = False
me_untitled_004.use_mirror_vertex_groups = False
me_untitled_004.update()
me_untitled_004.normals_split_custom_set([tuple(v) for v in zip(*[iter([-0.4402, -0.8899, -0.1196, -0.4402, -0.8899, -0.1196, -0.4402, -0.8899, -0.1196, -0.4402, -0.8899, -0.1196, 0.2203, 0.4489, 0.866, 0.2203, 0.4489, 0.866, 0.2203, 0.4489, 0.866, 0.2203, 0.4489, 0.866, 0.2459, 0.4931, -0.8345, 0.2459, 0.4931, -0.8345, 0.2459, 0.4931, -0.8345, 0.2459, 0.4931, -0.8345, 0.8944, -0.4472, -4.47e-06, 0.8944, -0.4472, -4.47e-06, 0.8944, -0.4472, -4.47e-06, -0.8944, 0.4472, 4.278e-07, -0.8944, 0.4472, 4.278e-07, -0.8944, 0.4472, 4.278e-07, 0.8345, 0.4925, 0.2471, 0.8345, 0.4925, 0.2471, 0.8345, 0.4925, 0.2471, 0.8345, 0.4925, 0.2471, -0.0599, -0.891, -0.45, -0.0599, -0.891, -0.45, -0.0599, -0.891, -0.45, -0.0599, -0.891, -0.45, -0.866, 0.4456, 0.2268, -0.866, 0.4456, 0.2268, -0.866, 0.4456, 0.2268, -0.866, 0.4456, 0.2268, -1.118e-06, -0.4472, 0.8944, -1.118e-06, -0.4472, 0.8944, -1.118e-06, -0.4472, 0.8944, 0.0, 0.4472, -0.8944, 0.0, 0.4472, -0.8944, 0.0, 0.4472, -0.8944, 0.2227, 0.9487, 0.2245, 0.2227, 0.9487, 0.2245, 0.2227, 0.9487, 0.2245, 0.2227, 0.9487, 0.2245, -0.6717, -0.3162, -0.6699, -0.6717, -0.3162, -0.6699, -0.6717, -0.3162, -0.6699, -0.6717, -0.3162, -0.6699, 0.502, -0.7071, 0.498, 0.502, -0.7071, 0.498, 0.502, -0.7071, 0.498, 0.502, -0.7071, 0.498, 0.7071, -7.451e-07, -0.7071, 0.7071, -7.451e-07, -0.7071, 0.7071, -7.451e-07, -0.7071, -0.7071, -2.98e-06, 0.7071, -0.7071, -2.98e-06, 0.7071, -0.7071, -2.98e-06, 0.7071, -0.7191, -0.523, 0.4576, -0.7191, -0.523, 0.4576, -0.7191, -0.523, 0.4576, -0.7191, -0.523, 0.4576, 0.3112, 0.9372, 0.1574, 0.3112, 0.9372, 0.1574, 0.3112, 0.9372, 0.1574, 0.3112, 0.9372, 0.1574, 0.4636, -0.5149, -0.7211, 0.4636, -0.5149, -0.7211, 0.4636, -0.5149, -0.7211, 0.4636, -0.5149, -0.7211, 0.7813, 0.03461, 0.6232, 0.7813, 0.03461, 0.6232, 0.7813, 0.03461, 0.6232, -0.7813, -0.03461, -0.6232, -0.7813, -0.03461, -0.6232, -0.7813, -0.03461, -0.6232, -0.4472, -0.8944, -0.004726, -0.4472, -0.8944, -0.004726, -0.4472, -0.8944, -0.004726, -0.4472, -0.8944, -0.004726, -0.4472, 0.8944, 0.004188, -0.4472, 0.8944, 0.004188, -0.4472, 0.8944, 0.004188, -0.4472, 0.8944, 0.004188, 1.0, 0.0, 0.0006012, 1.0, 0.0, 0.0006012, 1.0, 0.0, 0.0006012, 1.0, 0.0, 0.0006012, 0.0, 0.0, -1.0, 0.0, 0.0, -1.0, 0.0, 0.0, -1.0, 0.0, 0.0, 1.0, 0.0, 0.0, 1.0, 0.0, 0.0, 1.0, 0.4472, -0.8944, -0.004726, 0.4472, -0.8944, -0.004726, 0.4472, -0.8944, -0.004726, 0.4472, -0.8944, -0.004726, 0.4472, 0.8944, 0.004188, 0.4472, 0.8944, 0.004188, 0.4472, 0.8944, 0.004188, 0.4472, 0.8944, 0.004188, -1.0, 0.0, 0.0006012, -1.0, 0.0, 0.0006012, -1.0, 0.0, 0.0006012, -1.0, 0.0, 0.0006012, 0.0, 0.0, -1.0, 0.0, 0.0, -1.0, 0.0, 0.0, -1.0, 0.0, 0.0, 1.0, 0.0, 0.0, 1.0, 0.0, 0.0, 1.0, -0.001373, -0.8944, 0.4472, -0.001373, -0.8944, 0.4472, -0.001373, -0.8944, 0.4472, -0.001373, -0.8944, 0.4472, 0.002092, 0.8944, 0.4472, 0.002092, 0.8944, 0.4472, 0.002092, 0.8944, 0.4472, 0.002092, 0.8944, 0.4472, -0.0008042, 0.0, -1.0, -0.0008042, 0.0, -1.0, -0.0008042, 0.0, -1.0, -0.0008042, 0.0, -1.0, 1.0, 0.0, 0.0, 1.0, 0.0, 0.0, 1.0, 0.0, 0.0, -1.0, 0.0, 0.0, -1.0, 0.0, 0.0, -1.0, 0.0, 0.0, -0.001373, -0.8944, -0.4472, -0.001373, -0.8944, -0.4472, -0.001373, -0.8944, -0.4472, -0.001373, -0.8944, -0.4472, 0.002092, 0.8944, -0.4472, 0.002092, 0.8944, -0.4472, 0.002092, 0.8944, -0.4472, 0.002092, 0.8944, -0.4472, -0.0008042, 0.0, 1.0, -0.0008042, 0.0, 1.0, -0.0008042, 0.0, 1.0, -0.0008042, 0.0, 1.0, 1.0, 0.0, 0.0, 1.0, 0.0, 0.0, 1.0, 0.0, 0.0, -1.0, 0.0, 0.0, -1.0, 0.0, 0.0, -1.0, 0.0, 0.0, -0.3162, -0.0002384, 0.9487, -0.3162, -0.0002384, 0.9487, -0.3162, -0.0002384, 0.9487, -0.3162, -0.0002384, 0.9487, 0.9486, 0.008728, -0.3162, 0.9486, 0.008728, -0.3162, 0.9486, 0.008728, -0.3162, 0.9486, 0.008728, -0.3162, -0.7071, -0.009492, -0.7071, -0.7071, -0.009492, -0.7071, -0.7071, -0.009492, -0.7071, -0.7071, -0.009492, -0.7071, 0.0, -1.0, 0.0, 0.0, -1.0, 0.0, 0.0, -1.0, 0.0, 0.0, 1.0, 0.0, 0.0, 1.0, 0.0, 0.0, 1.0, 0.0, -0.2227, 0.9487, 0.2245, -0.2227, 0.9487, 0.2245, -0.2227, 0.9487, 0.2245, -0.2227, 0.9487, 0.2245, 0.6717, -0.3162, -0.6699, 0.6717, -0.3162, -0.6699, 0.6717, -0.3162, -0.6699, 0.6717, -0.3162, -0.6699, -0.502, -0.7071, 0.498, -0.502, -0.7071, 0.498, -0.502, -0.7071, 0.498, -0.502, -0.7071, 0.498, -0.7071, -7.451e-07, -0.7071, -0.7071, -7.451e-07, -0.7071, -0.7071, -7.451e-07, -0.7071, 0.7071, -2.98e-06, 0.7071, 0.7071, -2.98e-06, 0.7071, 0.7071, -2.98e-06, 0.7071])] * 3)])

# ---- objects
ob_slope = bpy.data.objects.new('Slope', me_untitled_001)
ob_collision = bpy.data.objects.new('Collision', me_untitled_003)
ob_mountpoint = bpy.data.objects.new('MountPoint', me_mountpoint_001)
ob_mirrorleftright = bpy.data.objects.new('MirrorLeftRight', None)
ob_slope_003 = bpy.data.objects.new('Slope.003', me_untitled)
ob_mirrorfrontback = bpy.data.objects.new('MirrorFrontBack', None)
ob_slope_002 = bpy.data.objects.new('Slope.002', me_untitled)
ob_mirrortopbottom = bpy.data.objects.new('MirrorTopBottom', None)
ob_slope_001 = bpy.data.objects.new('Slope.001', me_untitled)
ob_construction_model = bpy.data.objects.new('construction_model', me_untitled_004)

# ---- transforms, parenting, visibility, modifiers, constraints
ob_slope.location = (0.0, 0.0, 1.25)
ob_slope.color = (0.8, 0.8, 0.8, 1.0)
ob_slope.lineart.crease_threshold = 0.0
ob_collision.location = (0.0, 0.0, 0.0)
ob_collision.color = (0.8, 0.8, 0.8, 1.0)
ob_collision.lineart.crease_threshold = 0.0
ob_mountpoint.location = (0.0, 0.0, 0.0)
ob_mountpoint.lock_location = (True, True, True)
ob_mountpoint.lock_rotation = (True, True, True)
ob_mountpoint.lock_scale = (True, True, True)
ob_mountpoint.lineart.crease_threshold = 0.0
ob_mirrorleftright.location = (-5.0, 0.0, 0.0)
ob_mirrorleftright.rotation_euler = (0.0, 0.0, -1.571)
ob_mirrorleftright.empty_display_type = 'ARROWS'
ob_mirrorleftright.empty_display_size = 2.5
ob_mirrorleftright.empty_image_offset = (0.0, 0.0)
ob_mirrorleftright.show_in_front = True
ob_mirrorleftright.lineart.crease_threshold = 0.0
ob_slope_003.parent = ob_mirrorleftright
ob_slope_003.location = (0.0, 0.0, 0.0)
ob_slope_003.rotation_euler = (1.571, -0.0, 0.0)
ob_slope_003.color = (0.8, 0.8, 0.8, 1.0)
ob_slope_003.hide_select = True
ob_slope_003.lineart.crease_threshold = 0.0
ob_mirrorfrontback.location = (0.0, 5.0, 0.0)
ob_mirrorfrontback.rotation_euler = (0.0, 0.0, 1.571)
ob_mirrorfrontback.empty_display_type = 'ARROWS'
ob_mirrorfrontback.empty_display_size = 2.5
ob_mirrorfrontback.empty_image_offset = (0.0, 0.0)
ob_mirrorfrontback.show_in_front = True
ob_mirrorfrontback.lineart.crease_threshold = 0.0
ob_slope_002.parent = ob_mirrorfrontback
ob_slope_002.location = (0.0, 0.0, 0.0)
ob_slope_002.rotation_euler = (1.571, -0.0, 0.0)
ob_slope_002.color = (0.8, 0.8, 0.8, 1.0)
ob_slope_002.hide_select = True
ob_slope_002.lineart.crease_threshold = 0.0
ob_mirrortopbottom.location = (0.0, 0.0, 5.0)
ob_mirrortopbottom.rotation_euler = (3.142, 0.0, -1.571)
ob_mirrortopbottom.empty_display_type = 'ARROWS'
ob_mirrortopbottom.empty_display_size = 2.5
ob_mirrortopbottom.empty_image_offset = (0.0, 0.0)
ob_mirrortopbottom.show_in_front = True
ob_mirrortopbottom.lineart.crease_threshold = 0.0
ob_slope_001.parent = ob_mirrortopbottom
ob_slope_001.location = (0.0, 0.0, 0.0)
ob_slope_001.rotation_euler = (1.571, -0.0, 0.0)
ob_slope_001.color = (0.8, 0.8, 0.8, 1.0)
ob_slope_001.hide_select = True
ob_slope_001.lineart.crease_threshold = 0.0
ob_construction_model.location = (0.0, 0.0, 0.0)
ob_construction_model.rotation_euler = (1.571, -0.0, 0.0)
ob_construction_model.color = (0.8, 0.8, 0.8, 1.0)
ob_construction_model.lineart.crease_threshold = 0.0

# ---- collection membership
col_collection_1.objects.link(ob_slope)
col_collection_2.objects.link(ob_collision)
col_collection_3.objects.link(ob_mountpoint)
col_collection_4.objects.link(ob_mirrorleftright)
col_collection_4.objects.link(ob_slope_003)
col_collection_4.objects.link(ob_mirrorfrontback)
col_collection_4.objects.link(ob_slope_002)
col_collection_4.objects.link(ob_mirrortopbottom)
col_collection_4.objects.link(ob_slope_001)
col_collection_11.objects.link(ob_construction_model)

# ---- scene / render settings (as saved in the file)
scene.frame_start = 1; scene.frame_end = 250; scene.frame_set(1)
scene.render.engine = 'CYCLES'
scene.render.image_settings.color_depth = '16'
scene.render.resolution_x = 128
scene.render.resolution_y = 128
scene.render.dither_intensity = 0.0
scene.cycles.use_denoising = False
scene.cycles.samples = 128
scene.cycles.sampling_pattern = 'TABULATED_SOBOL'
scene.cycles.use_adaptive_sampling = False
scene.cycles.use_light_tree = False
scene.cycles.blur_glossy = 0.0
scene.cycles.sample_clamp_indirect = 0.0
scene.view_settings.view_transform = 'Standard'
bpy.context.view_layer.update()

# ---- added for rendering (the .blend has no active camera and no usable light): camera, sun
cam_auto = bpy.data.cameras.new('AutoCamera')
cam_auto.lens = 50.0
cam_auto.sensor_width = 36.0
cam_auto.clip_end = 1000.0
ob_auto_camera = bpy.data.objects.new('AutoCamera', cam_auto)
scene.collection.objects.link(ob_auto_camera)
ob_auto_camera.location = (4.08286, -4.92518, 3.26895)
ob_auto_camera.rotation_euler = (1.09748, -7.21219e-08, 0.694738)
scene.camera = ob_auto_camera
light_auto_sun = bpy.data.lights.new('AutoSun', 'SUN')
light_auto_sun.energy = 3.0
light_auto_sun.angle = 0.0523599
ob_auto_sun = bpy.data.objects.new('AutoSun', light_auto_sun)
scene.collection.objects.link(ob_auto_sun)
ob_auto_sun.rotation_euler = (0.872665, 0.174533, 0.523599)
bpy.context.view_layer.update()
